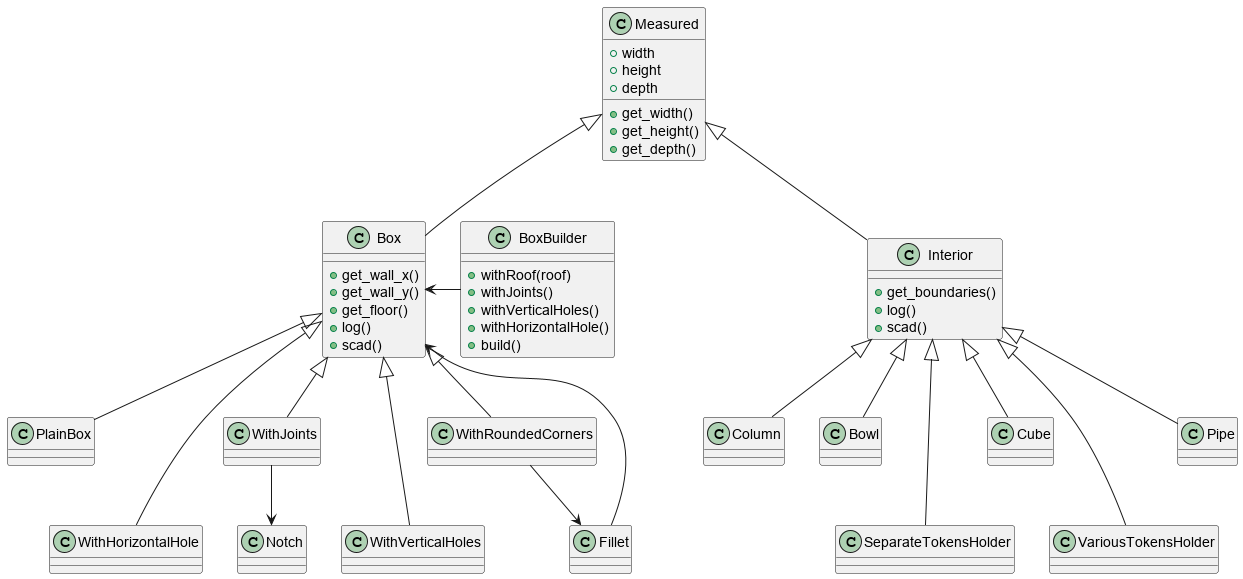

The diagram above was rendered by PlantUML. Its source (embedded in the PNG):
@startuml class_hierarchy
class Measured{
    +width
    +height
    +depth
    +get_width()
    +get_height()
    +get_depth()
}

class Interior{
    +get_boundaries()
    +log()
    +scad()
}
Interior-up-|>Measured

Column-up-|>Interior
Bowl-up-|>Interior
SeparateTokensHolder-up--|>Interior
Cube-up-|>Interior
VariousTokensHolder-up--|>Interior
Pipe-up-|>Interior

class Box{
    +get_wall_x()
    +get_wall_y()
    +get_floor()
    +log()
    +scad()
}

Box -up-|>Measured

class BoxBuilder{
    +withRoof(roof)
    +withJoints()
    +withVerticalHoles()
    +withHorizontalHole()
    +build()
}

PlainBox-up-|> Box
WithHorizontalHole-up--|>Box
WithJoints-up-|> Box
WithVerticalHoles-up--|>Box
WithRoundedCorners-up-|>Box

WithJoints-down->Notch
WithRoundedCorners-down->Fillet
Fillet->Box

BoxBuilder-right->Box

@enduml